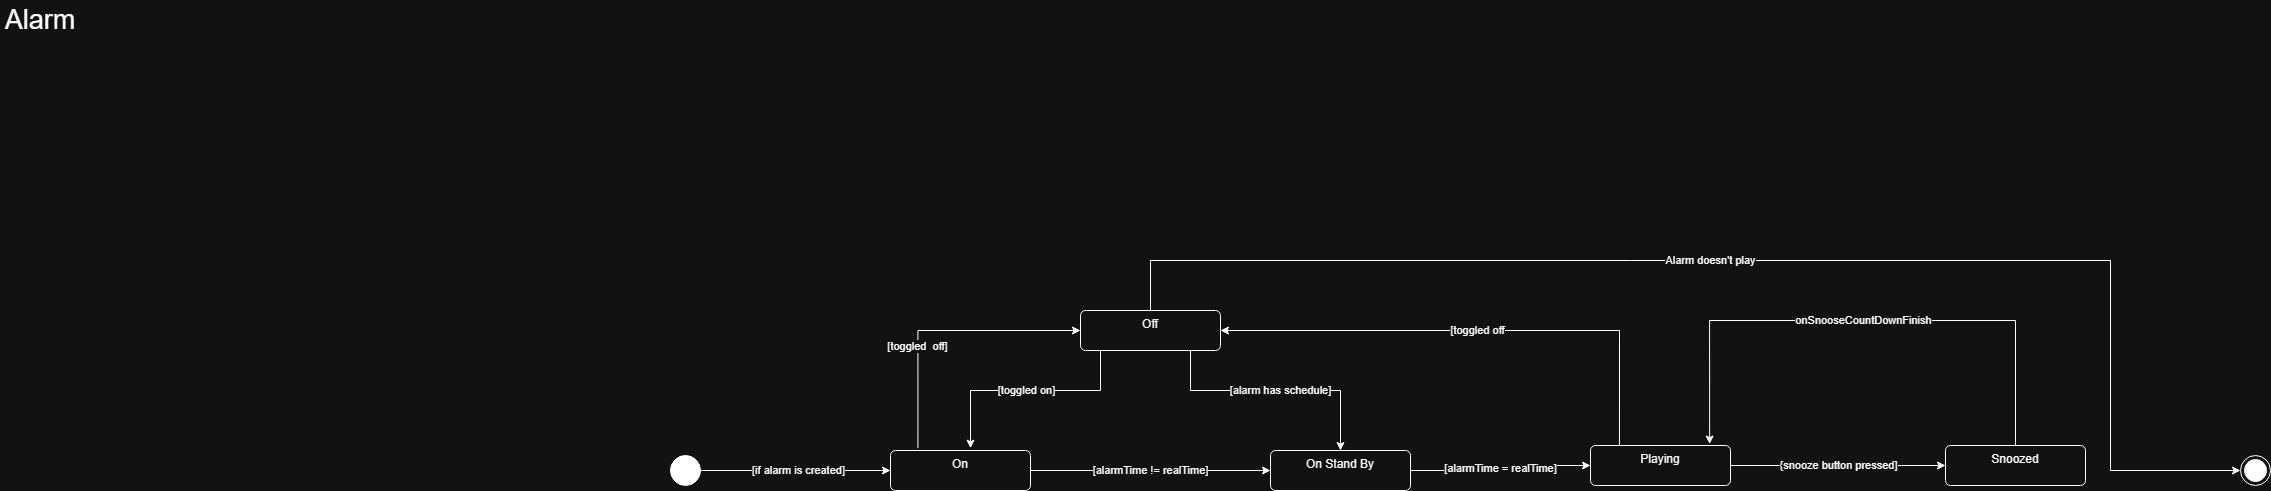

The diagram above was exported from draw.io. Its source (the exported page's mxGraphModel, read from the mxfile embedded in the PNG):
<mxGraphModel dx="2445" dy="919" grid="1" gridSize="10" guides="1" tooltips="1" connect="1" arrows="1" fold="1" page="1" pageScale="1" pageWidth="850" pageHeight="1100" math="0" shadow="0">
  <root>
    <mxCell id="0" />
    <mxCell id="1" parent="0" />
    <mxCell id="m35NhKT0OcBeiDsim7bL-1" parent="1" style="text;html=1;whiteSpace=wrap;strokeColor=none;fillColor=none;align=center;verticalAlign=middle;rounded=0;" value="&lt;font style=&quot;font-size: 27px;&quot;&gt;Alarm&lt;/font&gt;" vertex="1">
      <mxGeometry height="40" width="80" x="40" y="30" as="geometry" />
    </mxCell>
    <mxCell id="m35NhKT0OcBeiDsim7bL-4" edge="1" parent="1" source="m35NhKT0OcBeiDsim7bL-2" style="edgeStyle=orthogonalEdgeStyle;rounded=0;orthogonalLoop=1;jettySize=auto;html=1;entryX=0;entryY=0.5;entryDx=0;entryDy=0;" target="m35NhKT0OcBeiDsim7bL-8" value="[if alarm is created]">
      <mxGeometry relative="1" x="0.027" as="geometry">
        <mxPoint as="offset" />
        <mxPoint x="560" y="500" as="targetPoint" />
      </mxGeometry>
    </mxCell>
    <mxCell id="m35NhKT0OcBeiDsim7bL-2" parent="1" style="ellipse;fillColor=strokeColor;html=1;" value="" vertex="1">
      <mxGeometry height="30" width="30" x="710" y="485" as="geometry" />
    </mxCell>
    <mxCell id="m35NhKT0OcBeiDsim7bL-21" edge="1" parent="1" source="m35NhKT0OcBeiDsim7bL-8" style="edgeStyle=orthogonalEdgeStyle;rounded=0;orthogonalLoop=1;jettySize=auto;html=1;entryX=0;entryY=0.5;entryDx=0;entryDy=0;" target="m35NhKT0OcBeiDsim7bL-10" value="[alarmTime != realTime]">
      <mxGeometry relative="1" as="geometry">
        <mxPoint x="1310" y="460" as="targetPoint" />
      </mxGeometry>
    </mxCell>
    <mxCell id="m35NhKT0OcBeiDsim7bL-8" parent="1" style="html=1;align=center;verticalAlign=top;rounded=1;absoluteArcSize=1;arcSize=10;dashed=0;whiteSpace=wrap;" value="On" vertex="1">
      <mxGeometry height="40" width="140" x="930" y="480" as="geometry" />
    </mxCell>
    <mxCell id="m35NhKT0OcBeiDsim7bL-39" edge="1" parent="1" source="m35NhKT0OcBeiDsim7bL-9" style="edgeStyle=orthogonalEdgeStyle;rounded=0;orthogonalLoop=1;jettySize=auto;html=1;entryX=0;entryY=0.5;entryDx=0;entryDy=0;exitX=0.5;exitY=0;exitDx=0;exitDy=0;" target="m35NhKT0OcBeiDsim7bL-37" value="Alarm doesn't play">
      <mxGeometry relative="1" x="-0.0963" as="geometry">
        <mxPoint as="offset" />
        <Array as="points">
          <mxPoint x="1190" y="290" />
          <mxPoint x="2150" y="290" />
          <mxPoint x="2150" y="500" />
        </Array>
        <mxPoint x="1310" y="170" as="sourcePoint" />
      </mxGeometry>
    </mxCell>
    <mxCell id="m35NhKT0OcBeiDsim7bL-44" edge="1" parent="1" source="m35NhKT0OcBeiDsim7bL-9" style="edgeStyle=orthogonalEdgeStyle;rounded=0;orthogonalLoop=1;jettySize=auto;html=1;entryX=0.577;entryY=-0.058;entryDx=0;entryDy=0;entryPerimeter=0;" target="m35NhKT0OcBeiDsim7bL-8" value="[toggled on]">
      <mxGeometry relative="1" as="geometry">
        <Array as="points">
          <mxPoint x="1140" y="420" />
          <mxPoint x="1010" y="420" />
          <mxPoint x="1010" y="478" />
        </Array>
        <mxPoint x="1090" y="460" as="targetPoint" />
      </mxGeometry>
    </mxCell>
    <mxCell id="m35NhKT0OcBeiDsim7bL-48" edge="1" parent="1" source="m35NhKT0OcBeiDsim7bL-9" style="edgeStyle=orthogonalEdgeStyle;rounded=0;orthogonalLoop=1;jettySize=auto;html=1;entryX=0.5;entryY=0;entryDx=0;entryDy=0;" target="m35NhKT0OcBeiDsim7bL-10" value="[alarm has schedule]">
      <mxGeometry relative="1" x="0.04" as="geometry">
        <mxPoint as="offset" />
        <Array as="points">
          <mxPoint x="1230" y="420" />
          <mxPoint x="1380" y="420" />
        </Array>
      </mxGeometry>
    </mxCell>
    <mxCell id="m35NhKT0OcBeiDsim7bL-9" parent="1" style="html=1;align=center;verticalAlign=top;rounded=1;absoluteArcSize=1;arcSize=10;dashed=0;whiteSpace=wrap;" value="Off" vertex="1">
      <mxGeometry height="40" width="140" x="1120" y="340" as="geometry" />
    </mxCell>
    <mxCell id="m35NhKT0OcBeiDsim7bL-46" edge="1" parent="1" source="m35NhKT0OcBeiDsim7bL-10" style="edgeStyle=orthogonalEdgeStyle;rounded=0;orthogonalLoop=1;jettySize=auto;html=1;entryX=0;entryY=0.5;entryDx=0;entryDy=0;" target="m35NhKT0OcBeiDsim7bL-11" value="[alarmTime = realTime]">
      <mxGeometry relative="1" as="geometry" />
    </mxCell>
    <mxCell id="m35NhKT0OcBeiDsim7bL-10" parent="1" style="html=1;align=center;verticalAlign=top;rounded=1;absoluteArcSize=1;arcSize=10;dashed=0;whiteSpace=wrap;" value="On Stand By" vertex="1">
      <mxGeometry height="40" width="140" x="1310" y="480" as="geometry" />
    </mxCell>
    <mxCell id="m35NhKT0OcBeiDsim7bL-28" edge="1" parent="1" source="m35NhKT0OcBeiDsim7bL-11" style="edgeStyle=orthogonalEdgeStyle;rounded=0;orthogonalLoop=1;jettySize=auto;html=1;entryX=0;entryY=0.5;entryDx=0;entryDy=0;" target="m35NhKT0OcBeiDsim7bL-15" value="{snooze button pressed]">
      <mxGeometry relative="1" as="geometry" />
    </mxCell>
    <mxCell id="m35NhKT0OcBeiDsim7bL-29" edge="1" parent="1" source="m35NhKT0OcBeiDsim7bL-11" style="edgeStyle=orthogonalEdgeStyle;rounded=0;orthogonalLoop=1;jettySize=auto;html=1;exitX=0.207;exitY=0;exitDx=0;exitDy=0;exitPerimeter=0;" value="[toggled off">
      <mxGeometry relative="1" as="geometry">
        <Array as="points">
          <mxPoint x="1659" y="360" />
          <mxPoint x="1260" y="360" />
        </Array>
        <mxPoint x="1260" y="360" as="targetPoint" />
      </mxGeometry>
    </mxCell>
    <mxCell id="m35NhKT0OcBeiDsim7bL-11" parent="1" style="html=1;align=center;verticalAlign=top;rounded=1;absoluteArcSize=1;arcSize=10;dashed=0;whiteSpace=wrap;" value="Playing" vertex="1">
      <mxGeometry height="40" width="140" x="1630" y="475" as="geometry" />
    </mxCell>
    <mxCell id="m35NhKT0OcBeiDsim7bL-47" edge="1" parent="1" source="m35NhKT0OcBeiDsim7bL-15" style="edgeStyle=orthogonalEdgeStyle;rounded=0;orthogonalLoop=1;jettySize=auto;html=1;entryX=0.851;entryY=-0.037;entryDx=0;entryDy=0;entryPerimeter=0;" target="m35NhKT0OcBeiDsim7bL-11" value="onSnooseCountDownFinish">
      <mxGeometry relative="1" as="geometry">
        <Array as="points">
          <mxPoint x="1930" y="350" />
          <mxPoint x="1750" y="350" />
          <mxPoint x="1750" y="474" />
        </Array>
        <mxPoint x="1960" y="290" as="targetPoint" />
      </mxGeometry>
    </mxCell>
    <mxCell id="m35NhKT0OcBeiDsim7bL-15" parent="1" style="html=1;align=center;verticalAlign=top;rounded=1;absoluteArcSize=1;arcSize=10;dashed=0;whiteSpace=wrap;" value="Snoozed" vertex="1">
      <mxGeometry height="40" width="140" x="1985" y="475" as="geometry" />
    </mxCell>
    <mxCell id="m35NhKT0OcBeiDsim7bL-17" edge="1" parent="1" source="m35NhKT0OcBeiDsim7bL-8" style="edgeStyle=orthogonalEdgeStyle;rounded=0;orthogonalLoop=1;jettySize=auto;html=1;exitX=0.196;exitY=-0.058;exitDx=0;exitDy=0;exitPerimeter=0;entryX=0;entryY=0.5;entryDx=0;entryDy=0;" target="m35NhKT0OcBeiDsim7bL-9" value="[toggled&amp;nbsp; off]">
      <mxGeometry relative="1" x="-0.2747" as="geometry">
        <mxPoint as="offset" />
        <Array as="points">
          <mxPoint x="957" y="360" />
        </Array>
        <mxPoint x="1105" y="320" as="sourcePoint" />
        <mxPoint x="1100" y="160" as="targetPoint" />
      </mxGeometry>
    </mxCell>
    <mxCell id="m35NhKT0OcBeiDsim7bL-37" parent="1" style="ellipse;html=1;shape=endState;fillColor=strokeColor;" value="" vertex="1">
      <mxGeometry height="30" width="30" x="2280" y="485" as="geometry" />
    </mxCell>
  </root>
</mxGraphModel>